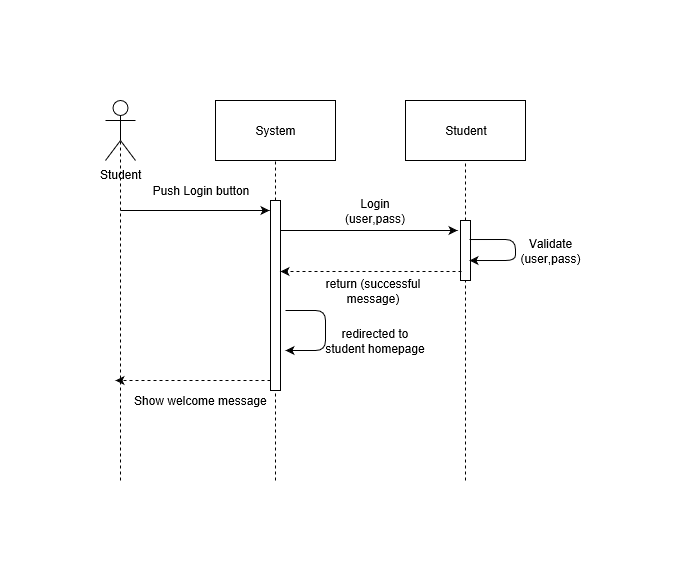

The diagram above was exported from draw.io. Its source (the exported page's mxGraphModel, read from the mxfile embedded in the PNG):
<mxGraphModel grid="1" shadow="0" math="0" pageHeight="1100" pageWidth="850" pageScale="1" page="1" fold="1" arrows="1" connect="1" tooltips="1" guides="1" gridSize="10" dy="477" dx="1712">
  <root>
    <mxCell id="0" />
    <mxCell id="1" parent="0" />
    <mxCell id="KStCV7D-ZMjE2Aw0KJKi-117" value="System" parent="1" vertex="1" style="rounded=0;whiteSpace=wrap;html=1;">
      <mxGeometry as="geometry" width="120" height="60" x="110" />
    </mxCell>
    <mxCell id="KStCV7D-ZMjE2Aw0KJKi-118" value="Student" parent="1" vertex="1" style="rounded=0;whiteSpace=wrap;html=1;">
      <mxGeometry as="geometry" width="120" height="60" x="300" />
    </mxCell>
    <mxCell id="KStCV7D-ZMjE2Aw0KJKi-119" value="Student" parent="1" vertex="1" style="shape=umlActor;verticalLabelPosition=bottom;labelBackgroundColor=#ffffff;verticalAlign=top;html=1;outlineConnect=0;">
      <mxGeometry as="geometry" width="30" height="60" />
    </mxCell>
    <mxCell id="KStCV7D-ZMjE2Aw0KJKi-120" value="" parent="1" style="endArrow=none;dashed=1;html=1;entryX=0.5;entryY=0.5;entryDx=0;entryDy=0;entryPerimeter=0;" edge="1" target="KStCV7D-ZMjE2Aw0KJKi-119">
      <mxGeometry as="geometry" width="50" height="50" relative="1">
        <mxPoint as="sourcePoint" x="15" y="380" />
        <mxPoint as="targetPoint" x="40" y="110" />
      </mxGeometry>
    </mxCell>
    <mxCell id="KStCV7D-ZMjE2Aw0KJKi-121" value="" parent="1" style="endArrow=none;dashed=1;html=1;entryX=0.5;entryY=1;entryDx=0;entryDy=0;" edge="1" target="KStCV7D-ZMjE2Aw0KJKi-117" source="KStCV7D-ZMjE2Aw0KJKi-130">
      <mxGeometry as="geometry" width="50" height="50" relative="1">
        <mxPoint as="sourcePoint" x="170" y="380" />
        <mxPoint as="targetPoint" x="210" y="110" />
      </mxGeometry>
    </mxCell>
    <mxCell id="KStCV7D-ZMjE2Aw0KJKi-122" value="" parent="1" style="endArrow=none;dashed=1;html=1;entryX=0.5;entryY=1;entryDx=0;entryDy=0;" edge="1" target="KStCV7D-ZMjE2Aw0KJKi-118" source="KStCV7D-ZMjE2Aw0KJKi-132">
      <mxGeometry as="geometry" width="50" height="50" relative="1">
        <mxPoint as="sourcePoint" x="360" y="380" />
        <mxPoint as="targetPoint" x="420" y="190" />
      </mxGeometry>
    </mxCell>
    <mxCell id="KStCV7D-ZMjE2Aw0KJKi-123" value="" parent="1" style="endArrow=classic;html=1;" edge="1">
      <mxGeometry as="geometry" width="50" height="50" relative="1">
        <mxPoint as="sourcePoint" x="15" y="110" />
        <mxPoint as="targetPoint" x="164" y="110" />
      </mxGeometry>
    </mxCell>
    <mxCell id="KStCV7D-ZMjE2Aw0KJKi-124" value="Login(user,pass)" parent="1" vertex="1" style="text;html=1;strokeColor=none;fillColor=none;align=center;verticalAlign=middle;whiteSpace=wrap;rounded=0;">
      <mxGeometry as="geometry" width="80" height="20" x="230" y="100" />
    </mxCell>
    <mxCell id="KStCV7D-ZMjE2Aw0KJKi-125" value="" parent="1" style="endArrow=classic;html=1;" edge="1">
      <mxGeometry as="geometry" width="50" height="50" relative="1">
        <mxPoint as="sourcePoint" x="170" y="130" />
        <mxPoint as="targetPoint" x="352" y="130" />
      </mxGeometry>
    </mxCell>
    <mxCell id="KStCV7D-ZMjE2Aw0KJKi-126" value="Push Login button" parent="1" vertex="1" style="text;html=1;strokeColor=none;fillColor=none;align=center;verticalAlign=middle;whiteSpace=wrap;rounded=0;">
      <mxGeometry as="geometry" width="130" height="20" x="30" y="80" />
    </mxCell>
    <mxCell id="KStCV7D-ZMjE2Aw0KJKi-127" value="return (successful message)" parent="1" vertex="1" style="text;html=1;strokeColor=none;fillColor=none;align=center;verticalAlign=middle;whiteSpace=wrap;rounded=0;">
      <mxGeometry as="geometry" width="130" height="20" x="203" y="180" />
    </mxCell>
    <mxCell id="KStCV7D-ZMjE2Aw0KJKi-128" value="" parent="1" style="endArrow=classic;html=1;" edge="1">
      <mxGeometry as="geometry" width="50" height="50" relative="1">
        <mxPoint as="sourcePoint" x="180" y="210" />
        <mxPoint as="targetPoint" x="180" y="250" />
        <Array as="points">
          <mxPoint x="220" y="210" />
          <mxPoint x="220" y="250" />
        </Array>
      </mxGeometry>
    </mxCell>
    <mxCell id="KStCV7D-ZMjE2Aw0KJKi-129" value="redirected to student homepage" parent="1" vertex="1" style="text;html=1;strokeColor=none;fillColor=none;align=center;verticalAlign=middle;whiteSpace=wrap;rounded=0;">
      <mxGeometry as="geometry" width="110" height="20" x="215" y="230" />
    </mxCell>
    <mxCell id="KStCV7D-ZMjE2Aw0KJKi-130" value="" parent="1" vertex="1" style="html=1;points=[];perimeter=orthogonalPerimeter;">
      <mxGeometry as="geometry" width="10" height="190" x="165" y="100" />
    </mxCell>
    <mxCell id="KStCV7D-ZMjE2Aw0KJKi-131" value="" parent="1" style="endArrow=none;dashed=1;html=1;entryX=0.5;entryY=1;entryDx=0;entryDy=0;" edge="1" target="KStCV7D-ZMjE2Aw0KJKi-130">
      <mxGeometry as="geometry" width="50" height="50" relative="1">
        <mxPoint as="sourcePoint" x="170" y="380" />
        <mxPoint as="targetPoint" x="170" y="60" />
      </mxGeometry>
    </mxCell>
    <mxCell id="KStCV7D-ZMjE2Aw0KJKi-132" value="" parent="1" vertex="1" style="html=1;points=[];perimeter=orthogonalPerimeter;">
      <mxGeometry as="geometry" width="10" height="60" x="355" y="120" />
    </mxCell>
    <mxCell id="KStCV7D-ZMjE2Aw0KJKi-133" value="" parent="1" style="endArrow=none;dashed=1;html=1;entryX=0.5;entryY=1;entryDx=0;entryDy=0;" edge="1" target="KStCV7D-ZMjE2Aw0KJKi-132">
      <mxGeometry as="geometry" width="50" height="50" relative="1">
        <mxPoint as="sourcePoint" x="360" y="380" />
        <mxPoint as="targetPoint" x="360" y="60" />
      </mxGeometry>
    </mxCell>
    <mxCell id="KStCV7D-ZMjE2Aw0KJKi-134" value="" parent="1" style="endArrow=classic;html=1;dashed=1;exitX=0.1;exitY=0.85;exitDx=0;exitDy=0;exitPerimeter=0;" edge="1" target="KStCV7D-ZMjE2Aw0KJKi-130" source="KStCV7D-ZMjE2Aw0KJKi-132">
      <mxGeometry as="geometry" width="50" height="50" relative="1">
        <mxPoint as="sourcePoint" x="250" y="200" />
        <mxPoint as="targetPoint" x="300" y="150" />
      </mxGeometry>
    </mxCell>
    <mxCell id="KStCV7D-ZMjE2Aw0KJKi-135" value="" parent="1" style="endArrow=classic;html=1;dashed=1;" edge="1">
      <mxGeometry as="geometry" width="50" height="50" relative="1">
        <mxPoint as="sourcePoint" x="165" y="280" />
        <mxPoint as="targetPoint" x="10" y="280" />
      </mxGeometry>
    </mxCell>
    <mxCell id="KStCV7D-ZMjE2Aw0KJKi-136" value="Show welcome message" parent="1" vertex="1" style="text;html=1;align=center;verticalAlign=middle;resizable=0;points=[];;autosize=1;">
      <mxGeometry as="geometry" width="150" height="20" x="20" y="290" />
    </mxCell>
    <mxCell id="KStCV7D-ZMjE2Aw0KJKi-137" value="" parent="1" style="endArrow=classic;html=1;exitX=0.9;exitY=0.317;exitDx=0;exitDy=0;exitPerimeter=0;entryX=0.9;entryY=0.667;entryDx=0;entryDy=0;entryPerimeter=0;" edge="1" target="KStCV7D-ZMjE2Aw0KJKi-132" source="KStCV7D-ZMjE2Aw0KJKi-132">
      <mxGeometry as="geometry" width="50" height="50" relative="1">
        <mxPoint as="sourcePoint" x="450" y="150" />
        <mxPoint as="targetPoint" x="440" y="139" />
        <Array as="points">
          <mxPoint x="410" y="139" />
          <mxPoint x="410" y="160" />
        </Array>
      </mxGeometry>
    </mxCell>
    <mxCell id="KStCV7D-ZMjE2Aw0KJKi-138" value="Validate (user,pass)" parent="1" vertex="1" style="text;html=1;strokeColor=none;fillColor=none;align=center;verticalAlign=middle;whiteSpace=wrap;rounded=0;">
      <mxGeometry as="geometry" width="40" height="20" x="425" y="140" />
    </mxCell>
  </root>
</mxGraphModel>